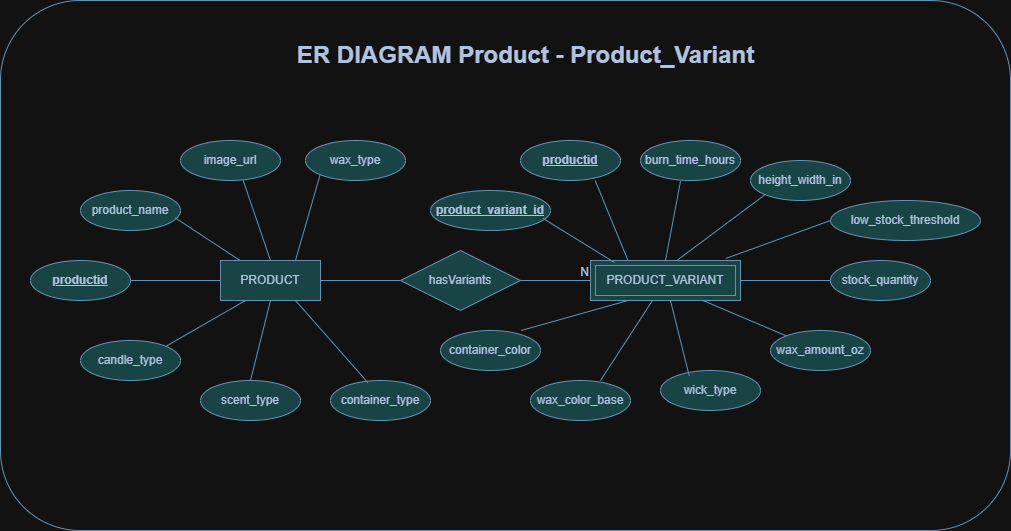

The diagram above was exported from draw.io. Its source (the exported page's mxGraphModel, read from the mxfile embedded in the PNG):
<mxGraphModel dx="1000" dy="597" grid="1" gridSize="10" guides="1" tooltips="1" connect="1" arrows="1" fold="1" page="1" pageScale="1" pageWidth="850" pageHeight="1100" math="0" shadow="0" extFonts="Permanent Marker^https://fonts.googleapis.com/css?family=Permanent+Marker">
  <root>
    <mxCell id="0" />
    <mxCell id="1" parent="0" />
    <mxCell id="UpTBXG9ikVGKGwPS6eUw-65" parent="1" style="whiteSpace=wrap;html=1;align=center;strokeColor=#457B9D;fontColor=#1D3557;fillColor=#A8DADC;labelBackgroundColor=none;" value="PRODUCT" vertex="1">
      <mxGeometry height="40" width="100" x="240" y="560" as="geometry" />
    </mxCell>
    <mxCell id="UpTBXG9ikVGKGwPS6eUw-66" parent="1" style="shape=ext;margin=3;double=1;whiteSpace=wrap;html=1;align=center;strokeColor=#457B9D;fontColor=#1D3557;fillColor=#A8DADC;labelBackgroundColor=none;" value="PRODUCT_VARIANT" vertex="1">
      <mxGeometry height="40" width="150" x="610" y="560" as="geometry" />
    </mxCell>
    <mxCell id="UpTBXG9ikVGKGwPS6eUw-67" parent="1" style="shape=rhombus;perimeter=rhombusPerimeter;whiteSpace=wrap;html=1;align=center;strokeColor=#457B9D;fontColor=#1D3557;fillColor=#A8DADC;labelBackgroundColor=none;" value="hasVariants" vertex="1">
      <mxGeometry height="60" width="120" x="420" y="550" as="geometry" />
    </mxCell>
    <mxCell id="UpTBXG9ikVGKGwPS6eUw-70" edge="1" parent="1" source="UpTBXG9ikVGKGwPS6eUw-65" style="endArrow=none;html=1;rounded=0;strokeColor=#457B9D;fontColor=default;fillColor=#A8DADC;exitX=1;exitY=0.5;exitDx=0;exitDy=0;entryX=0;entryY=0.5;entryDx=0;entryDy=0;labelBackgroundColor=none;" target="UpTBXG9ikVGKGwPS6eUw-67" value="">
      <mxGeometry relative="1" as="geometry">
        <mxPoint x="350" y="600" as="sourcePoint" />
        <mxPoint x="510" y="600" as="targetPoint" />
      </mxGeometry>
    </mxCell>
    <mxCell id="UpTBXG9ikVGKGwPS6eUw-71" edge="1" parent="1" source="UpTBXG9ikVGKGwPS6eUw-67" style="endArrow=none;html=1;rounded=0;strokeColor=#457B9D;fontColor=default;fillColor=#A8DADC;exitX=1;exitY=0.5;exitDx=0;exitDy=0;entryX=0;entryY=0.5;entryDx=0;entryDy=0;labelBackgroundColor=none;" target="UpTBXG9ikVGKGwPS6eUw-66" value="">
      <mxGeometry relative="1" as="geometry">
        <mxPoint x="530" y="620" as="sourcePoint" />
        <mxPoint x="690" y="620" as="targetPoint" />
      </mxGeometry>
    </mxCell>
    <mxCell id="UpTBXG9ikVGKGwPS6eUw-72" connectable="0" parent="UpTBXG9ikVGKGwPS6eUw-71" style="resizable=0;html=1;whiteSpace=wrap;align=right;verticalAlign=bottom;strokeColor=#457B9D;fontColor=#1D3557;fillColor=#A8DADC;labelBackgroundColor=none;" value="N" vertex="1">
      <mxGeometry relative="1" x="1" as="geometry" />
    </mxCell>
    <mxCell id="UpTBXG9ikVGKGwPS6eUw-73" parent="1" style="ellipse;whiteSpace=wrap;html=1;align=center;fontStyle=4;strokeColor=#457B9D;fontColor=#1D3557;fillColor=#A8DADC;labelBackgroundColor=none;" value="&lt;b&gt;productid&lt;/b&gt;" vertex="1">
      <mxGeometry height="40" width="100" x="50" y="560" as="geometry" />
    </mxCell>
    <mxCell id="UpTBXG9ikVGKGwPS6eUw-76" parent="1" style="ellipse;whiteSpace=wrap;html=1;align=center;strokeColor=#457B9D;fontColor=#1D3557;fillColor=#A8DADC;labelBackgroundColor=none;" value="product_name" vertex="1">
      <mxGeometry height="40" width="100" x="100" y="490" as="geometry" />
    </mxCell>
    <mxCell id="UpTBXG9ikVGKGwPS6eUw-78" parent="1" style="ellipse;whiteSpace=wrap;html=1;align=center;strokeColor=#457B9D;fontColor=#1D3557;fillColor=#A8DADC;labelBackgroundColor=none;" value="image_url" vertex="1">
      <mxGeometry height="40" width="100" x="200" y="440" as="geometry" />
    </mxCell>
    <mxCell id="UpTBXG9ikVGKGwPS6eUw-79" parent="1" style="ellipse;whiteSpace=wrap;html=1;align=center;strokeColor=#457B9D;fontColor=#1D3557;fillColor=#A8DADC;labelBackgroundColor=none;" value="candle_type" vertex="1">
      <mxGeometry height="40" width="100" x="100" y="640" as="geometry" />
    </mxCell>
    <mxCell id="UpTBXG9ikVGKGwPS6eUw-80" parent="1" style="ellipse;whiteSpace=wrap;html=1;align=center;strokeColor=#457B9D;fontColor=#1D3557;fillColor=#A8DADC;labelBackgroundColor=none;" value="wax_type" vertex="1">
      <mxGeometry height="40" width="100" x="325" y="440" as="geometry" />
    </mxCell>
    <mxCell id="UpTBXG9ikVGKGwPS6eUw-81" parent="1" style="ellipse;whiteSpace=wrap;html=1;align=center;strokeColor=#457B9D;fontColor=#1D3557;fillColor=#A8DADC;labelBackgroundColor=none;" value="scent_type" vertex="1">
      <mxGeometry height="40" width="100" x="220" y="680" as="geometry" />
    </mxCell>
    <mxCell id="UpTBXG9ikVGKGwPS6eUw-82" parent="1" style="ellipse;whiteSpace=wrap;html=1;align=center;strokeColor=#457B9D;fontColor=#1D3557;fillColor=#A8DADC;labelBackgroundColor=none;" value="container_type" vertex="1">
      <mxGeometry height="40" width="100" x="350" y="680" as="geometry" />
    </mxCell>
    <mxCell id="UpTBXG9ikVGKGwPS6eUw-83" parent="1" style="line;strokeWidth=1;rotatable=0;dashed=0;labelPosition=right;align=left;verticalAlign=middle;spacingTop=0;spacingLeft=6;points=[];portConstraint=eastwest;strokeColor=#457B9D;fontColor=#1D3557;fillColor=#A8DADC;labelBackgroundColor=none;" value="" vertex="1">
      <mxGeometry height="10" width="90" x="150" y="575" as="geometry" />
    </mxCell>
    <mxCell id="UpTBXG9ikVGKGwPS6eUw-84" edge="1" parent="1" source="UpTBXG9ikVGKGwPS6eUw-65" style="endArrow=none;html=1;rounded=0;strokeColor=#457B9D;fontColor=default;fillColor=#A8DADC;exitX=0.25;exitY=1;exitDx=0;exitDy=0;entryX=1;entryY=0;entryDx=0;entryDy=0;labelBackgroundColor=none;" target="UpTBXG9ikVGKGwPS6eUw-79" value="">
      <mxGeometry relative="1" as="geometry">
        <mxPoint x="350" y="600" as="sourcePoint" />
        <mxPoint x="510" y="600" as="targetPoint" />
      </mxGeometry>
    </mxCell>
    <mxCell id="UpTBXG9ikVGKGwPS6eUw-85" edge="1" parent="1" source="UpTBXG9ikVGKGwPS6eUw-65" style="endArrow=none;html=1;rounded=0;strokeColor=#457B9D;fontColor=default;fillColor=#A8DADC;exitX=0.5;exitY=1;exitDx=0;exitDy=0;entryX=0.5;entryY=0;entryDx=0;entryDy=0;labelBackgroundColor=none;" target="UpTBXG9ikVGKGwPS6eUw-81" value="">
      <mxGeometry relative="1" as="geometry">
        <mxPoint x="350" y="600" as="sourcePoint" />
        <mxPoint x="510" y="600" as="targetPoint" />
      </mxGeometry>
    </mxCell>
    <mxCell id="UpTBXG9ikVGKGwPS6eUw-86" edge="1" parent="1" source="UpTBXG9ikVGKGwPS6eUw-65" style="endArrow=none;html=1;rounded=0;strokeColor=#457B9D;fontColor=default;fillColor=#A8DADC;exitX=0.75;exitY=1;exitDx=0;exitDy=0;entryX=0.373;entryY=0.05;entryDx=0;entryDy=0;entryPerimeter=0;labelBackgroundColor=none;" target="UpTBXG9ikVGKGwPS6eUw-82" value="">
      <mxGeometry relative="1" as="geometry">
        <mxPoint x="350" y="600" as="sourcePoint" />
        <mxPoint x="510" y="600" as="targetPoint" />
      </mxGeometry>
    </mxCell>
    <mxCell id="UpTBXG9ikVGKGwPS6eUw-87" edge="1" parent="1" source="UpTBXG9ikVGKGwPS6eUw-76" style="endArrow=none;html=1;rounded=0;strokeColor=#457B9D;fontColor=default;fillColor=#A8DADC;exitX=0.947;exitY=0.683;exitDx=0;exitDy=0;exitPerimeter=0;labelBackgroundColor=none;" target="UpTBXG9ikVGKGwPS6eUw-65" value="">
      <mxGeometry relative="1" as="geometry">
        <mxPoint x="350" y="600" as="sourcePoint" />
        <mxPoint x="510" y="600" as="targetPoint" />
      </mxGeometry>
    </mxCell>
    <mxCell id="UpTBXG9ikVGKGwPS6eUw-88" edge="1" parent="1" source="UpTBXG9ikVGKGwPS6eUw-78" style="endArrow=none;html=1;rounded=0;strokeColor=#457B9D;fontColor=default;fillColor=#A8DADC;exitX=0.627;exitY=1;exitDx=0;exitDy=0;exitPerimeter=0;entryX=0.5;entryY=0;entryDx=0;entryDy=0;labelBackgroundColor=none;" target="UpTBXG9ikVGKGwPS6eUw-65" value="">
      <mxGeometry relative="1" as="geometry">
        <mxPoint x="350" y="600" as="sourcePoint" />
        <mxPoint x="510" y="600" as="targetPoint" />
      </mxGeometry>
    </mxCell>
    <mxCell id="UpTBXG9ikVGKGwPS6eUw-89" edge="1" parent="1" source="UpTBXG9ikVGKGwPS6eUw-80" style="endArrow=none;html=1;rounded=0;strokeColor=#457B9D;fontColor=default;fillColor=#A8DADC;exitX=0;exitY=1;exitDx=0;exitDy=0;entryX=0.75;entryY=0;entryDx=0;entryDy=0;labelBackgroundColor=none;" target="UpTBXG9ikVGKGwPS6eUw-65" value="">
      <mxGeometry relative="1" as="geometry">
        <mxPoint x="350" y="600" as="sourcePoint" />
        <mxPoint x="510" y="600" as="targetPoint" />
      </mxGeometry>
    </mxCell>
    <mxCell id="UpTBXG9ikVGKGwPS6eUw-90" parent="1" style="ellipse;whiteSpace=wrap;html=1;align=center;strokeColor=#457B9D;fontColor=#1D3557;fillColor=#A8DADC;labelBackgroundColor=none;" value="&lt;b&gt;&lt;u&gt;productid&lt;/u&gt;&lt;/b&gt;" vertex="1">
      <mxGeometry height="40" width="100" x="540" y="440" as="geometry" />
    </mxCell>
    <mxCell id="UpTBXG9ikVGKGwPS6eUw-91" parent="1" style="ellipse;whiteSpace=wrap;html=1;align=center;strokeColor=#457B9D;fontColor=#1D3557;fillColor=#A8DADC;labelBackgroundColor=none;" value="height_width_in" vertex="1">
      <mxGeometry height="40" width="100" x="770" y="460" as="geometry" />
    </mxCell>
    <mxCell id="UpTBXG9ikVGKGwPS6eUw-92" parent="1" style="ellipse;whiteSpace=wrap;html=1;align=center;strokeColor=#457B9D;fontColor=#1D3557;fillColor=#A8DADC;labelBackgroundColor=none;" value="low_stock_threshold" vertex="1">
      <mxGeometry height="40" width="150" x="850" y="500" as="geometry" />
    </mxCell>
    <mxCell id="UpTBXG9ikVGKGwPS6eUw-93" parent="1" style="ellipse;whiteSpace=wrap;html=1;align=center;strokeColor=#457B9D;fontColor=#1D3557;fillColor=#A8DADC;labelBackgroundColor=none;" value="wax_color_base" vertex="1">
      <mxGeometry height="40" width="100" x="550" y="680" as="geometry" />
    </mxCell>
    <mxCell id="UpTBXG9ikVGKGwPS6eUw-94" parent="1" style="ellipse;whiteSpace=wrap;html=1;align=center;strokeColor=#457B9D;fontColor=#1D3557;fillColor=#A8DADC;labelBackgroundColor=none;" value="wick_type" vertex="1">
      <mxGeometry height="40" width="100" x="680" y="670" as="geometry" />
    </mxCell>
    <mxCell id="UpTBXG9ikVGKGwPS6eUw-95" parent="1" style="ellipse;whiteSpace=wrap;html=1;align=center;strokeColor=#457B9D;fontColor=#1D3557;fillColor=#A8DADC;labelBackgroundColor=none;" value="burn_time_hours" vertex="1">
      <mxGeometry height="40" width="100" x="660" y="440" as="geometry" />
    </mxCell>
    <mxCell id="UpTBXG9ikVGKGwPS6eUw-96" parent="1" style="ellipse;whiteSpace=wrap;html=1;align=center;strokeColor=#457B9D;fontColor=#1D3557;fillColor=#A8DADC;labelBackgroundColor=none;" value="wax_amount_oz" vertex="1">
      <mxGeometry height="40" width="100" x="790" y="630" as="geometry" />
    </mxCell>
    <mxCell id="UpTBXG9ikVGKGwPS6eUw-98" parent="1" style="ellipse;whiteSpace=wrap;html=1;align=center;fontStyle=0;strokeColor=#457B9D;fontColor=#1D3557;fillColor=#A8DADC;labelBackgroundColor=none;" value="stock_quantity" vertex="1">
      <mxGeometry height="40" width="100" x="850" y="560" as="geometry" />
    </mxCell>
    <mxCell id="UpTBXG9ikVGKGwPS6eUw-99" parent="1" style="ellipse;whiteSpace=wrap;html=1;align=center;strokeColor=#457B9D;fontColor=#1D3557;fillColor=#A8DADC;labelBackgroundColor=none;" value="&lt;u&gt;&lt;b&gt;product_variant_id&lt;/b&gt;&lt;/u&gt;" vertex="1">
      <mxGeometry height="40" width="120" x="450" y="490" as="geometry" />
    </mxCell>
    <mxCell id="UpTBXG9ikVGKGwPS6eUw-100" parent="1" style="ellipse;whiteSpace=wrap;html=1;align=center;strokeColor=#457B9D;fontColor=#1D3557;fillColor=#A8DADC;labelBackgroundColor=none;" value="container_color" vertex="1">
      <mxGeometry height="40" width="100" x="460" y="630" as="geometry" />
    </mxCell>
    <mxCell id="UpTBXG9ikVGKGwPS6eUw-101" edge="1" parent="1" source="UpTBXG9ikVGKGwPS6eUw-99" style="endArrow=none;html=1;rounded=0;strokeColor=#457B9D;fontColor=default;fillColor=#A8DADC;exitX=0.939;exitY=0.7;exitDx=0;exitDy=0;exitPerimeter=0;entryX=0.16;entryY=0.05;entryDx=0;entryDy=0;entryPerimeter=0;labelBackgroundColor=none;" target="UpTBXG9ikVGKGwPS6eUw-66" value="">
      <mxGeometry relative="1" as="geometry">
        <mxPoint x="600" y="520" as="sourcePoint" />
        <mxPoint x="760" y="520" as="targetPoint" />
      </mxGeometry>
    </mxCell>
    <mxCell id="UpTBXG9ikVGKGwPS6eUw-102" edge="1" parent="1" source="UpTBXG9ikVGKGwPS6eUw-90" style="endArrow=none;html=1;rounded=0;strokeColor=#457B9D;fontColor=default;fillColor=#A8DADC;exitX=0.747;exitY=1;exitDx=0;exitDy=0;exitPerimeter=0;entryX=0.25;entryY=0;entryDx=0;entryDy=0;labelBackgroundColor=none;" target="UpTBXG9ikVGKGwPS6eUw-66" value="">
      <mxGeometry relative="1" as="geometry">
        <mxPoint x="600" y="520" as="sourcePoint" />
        <mxPoint x="760" y="520" as="targetPoint" />
      </mxGeometry>
    </mxCell>
    <mxCell id="UpTBXG9ikVGKGwPS6eUw-103" edge="1" parent="1" source="UpTBXG9ikVGKGwPS6eUw-95" style="endArrow=none;html=1;rounded=0;strokeColor=#457B9D;fontColor=default;fillColor=#A8DADC;exitX=0.4;exitY=1.017;exitDx=0;exitDy=0;exitPerimeter=0;entryX=0.5;entryY=0;entryDx=0;entryDy=0;labelBackgroundColor=none;" target="UpTBXG9ikVGKGwPS6eUw-66" value="">
      <mxGeometry relative="1" as="geometry">
        <mxPoint x="600" y="520" as="sourcePoint" />
        <mxPoint x="760" y="520" as="targetPoint" />
      </mxGeometry>
    </mxCell>
    <mxCell id="UpTBXG9ikVGKGwPS6eUw-104" edge="1" parent="1" source="UpTBXG9ikVGKGwPS6eUw-91" style="endArrow=none;html=1;rounded=0;strokeColor=#457B9D;fontColor=default;fillColor=#A8DADC;exitX=0;exitY=1;exitDx=0;exitDy=0;entryX=0.582;entryY=-0.017;entryDx=0;entryDy=0;entryPerimeter=0;labelBackgroundColor=none;" target="UpTBXG9ikVGKGwPS6eUw-66" value="">
      <mxGeometry relative="1" as="geometry">
        <mxPoint x="600" y="520" as="sourcePoint" />
        <mxPoint x="760" y="520" as="targetPoint" />
      </mxGeometry>
    </mxCell>
    <mxCell id="UpTBXG9ikVGKGwPS6eUw-105" edge="1" parent="1" source="UpTBXG9ikVGKGwPS6eUw-100" style="endArrow=none;html=1;rounded=0;strokeColor=#457B9D;fontColor=default;fillColor=#A8DADC;exitX=0.807;exitY=0;exitDx=0;exitDy=0;exitPerimeter=0;entryX=0.25;entryY=1;entryDx=0;entryDy=0;labelBackgroundColor=none;" target="UpTBXG9ikVGKGwPS6eUw-66" value="">
      <mxGeometry relative="1" as="geometry">
        <mxPoint x="600" y="520" as="sourcePoint" />
        <mxPoint x="760" y="520" as="targetPoint" />
      </mxGeometry>
    </mxCell>
    <mxCell id="UpTBXG9ikVGKGwPS6eUw-106" edge="1" parent="1" source="UpTBXG9ikVGKGwPS6eUw-93" style="endArrow=none;html=1;rounded=0;strokeColor=#457B9D;fontColor=default;fillColor=#A8DADC;exitX=0.7;exitY=0;exitDx=0;exitDy=0;exitPerimeter=0;labelBackgroundColor=none;" target="UpTBXG9ikVGKGwPS6eUw-66" value="">
      <mxGeometry relative="1" as="geometry">
        <mxPoint x="600" y="520" as="sourcePoint" />
        <mxPoint x="760" y="520" as="targetPoint" />
      </mxGeometry>
    </mxCell>
    <mxCell id="UpTBXG9ikVGKGwPS6eUw-107" edge="1" parent="1" source="UpTBXG9ikVGKGwPS6eUw-94" style="endArrow=none;html=1;rounded=0;strokeColor=#457B9D;fontColor=default;fillColor=#A8DADC;exitX=0.287;exitY=0.133;exitDx=0;exitDy=0;exitPerimeter=0;labelBackgroundColor=none;" target="UpTBXG9ikVGKGwPS6eUw-66" value="">
      <mxGeometry relative="1" as="geometry">
        <mxPoint x="600" y="520" as="sourcePoint" />
        <mxPoint x="760" y="520" as="targetPoint" />
      </mxGeometry>
    </mxCell>
    <mxCell id="UpTBXG9ikVGKGwPS6eUw-108" edge="1" parent="1" source="UpTBXG9ikVGKGwPS6eUw-66" style="endArrow=none;html=1;rounded=0;strokeColor=#457B9D;fontColor=default;fillColor=#A8DADC;exitX=0.75;exitY=1;exitDx=0;exitDy=0;labelBackgroundColor=none;" target="UpTBXG9ikVGKGwPS6eUw-96" value="">
      <mxGeometry relative="1" as="geometry">
        <mxPoint x="600" y="520" as="sourcePoint" />
        <mxPoint x="760" y="520" as="targetPoint" />
      </mxGeometry>
    </mxCell>
    <mxCell id="UpTBXG9ikVGKGwPS6eUw-109" edge="1" parent="1" source="UpTBXG9ikVGKGwPS6eUw-66" style="endArrow=none;html=1;rounded=0;strokeColor=#457B9D;fontColor=default;fillColor=#A8DADC;exitX=1;exitY=0.5;exitDx=0;exitDy=0;entryX=0;entryY=0.5;entryDx=0;entryDy=0;labelBackgroundColor=none;" target="UpTBXG9ikVGKGwPS6eUw-98" value="">
      <mxGeometry relative="1" as="geometry">
        <mxPoint x="600" y="520" as="sourcePoint" />
        <mxPoint x="760" y="520" as="targetPoint" />
      </mxGeometry>
    </mxCell>
    <mxCell id="UpTBXG9ikVGKGwPS6eUw-110" edge="1" parent="1" source="UpTBXG9ikVGKGwPS6eUw-66" style="endArrow=none;html=1;rounded=0;strokeColor=#457B9D;fontColor=default;fillColor=#A8DADC;exitX=0.902;exitY=-0.05;exitDx=0;exitDy=0;exitPerimeter=0;entryX=0;entryY=0.5;entryDx=0;entryDy=0;labelBackgroundColor=none;" target="UpTBXG9ikVGKGwPS6eUw-92" value="">
      <mxGeometry relative="1" as="geometry">
        <mxPoint x="600" y="520" as="sourcePoint" />
        <mxPoint x="760" y="520" as="targetPoint" />
      </mxGeometry>
    </mxCell>
    <mxCell id="UpTBXG9ikVGKGwPS6eUw-111" parent="1" style="text;strokeColor=none;fillColor=none;html=1;fontSize=24;fontStyle=1;verticalAlign=middle;align=center;fontColor=#1D3557;" value="ER DIAGRAM Product - Product_Variant" vertex="1">
      <mxGeometry height="30" width="590" x="250" y="340" as="geometry" />
    </mxCell>
    <mxCell id="UpTBXG9ikVGKGwPS6eUw-113" parent="1" style="rounded=1;whiteSpace=wrap;html=1;strokeColor=#457B9D;fontColor=default;fillColor=none;" value="" vertex="1">
      <mxGeometry height="530" width="1010" x="20" y="300" as="geometry" />
    </mxCell>
  </root>
</mxGraphModel>